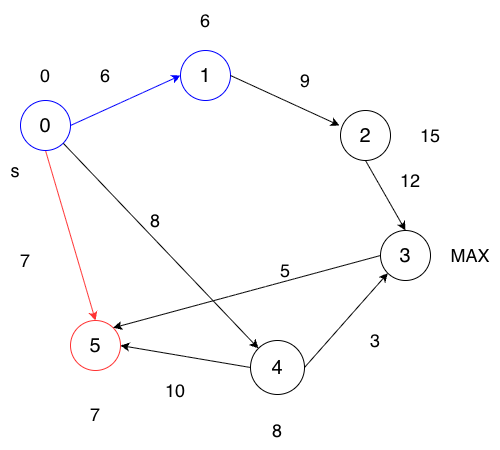

The diagram above was exported from draw.io. Its source (the exported page's mxGraphModel, read from the mxfile embedded in the PNG):
<mxGraphModel dx="976" dy="565" grid="1" gridSize="10" guides="1" tooltips="1" connect="1" arrows="1" fold="1" page="1" pageScale="1" pageWidth="827" pageHeight="1169" math="0" shadow="0">
  <root>
    <mxCell id="0" />
    <mxCell id="1" parent="0" />
    <mxCell id="DePy2Q2ZPgttYAn2OyDl-8" edge="1" parent="1" source="DePy2Q2ZPgttYAn2OyDl-1" style="rounded=0;orthogonalLoop=1;jettySize=auto;html=1;exitX=0.5;exitY=1;exitDx=0;exitDy=0;entryX=0.5;entryY=0;entryDx=0;entryDy=0;strokeColor=#FF3333;align=center;verticalAlign=middle;fontFamily=Helvetica;fontSize=11;fontColor=default;labelBackgroundColor=default;endArrow=classic;fillColor=default;" target="DePy2Q2ZPgttYAn2OyDl-5">
      <mxGeometry relative="1" as="geometry" />
    </mxCell>
    <mxCell id="DePy2Q2ZPgttYAn2OyDl-9" edge="1" parent="1" source="DePy2Q2ZPgttYAn2OyDl-1" style="rounded=0;orthogonalLoop=1;jettySize=auto;html=1;exitX=1;exitY=1;exitDx=0;exitDy=0;entryX=0;entryY=0;entryDx=0;entryDy=0;strokeColor=default;align=center;verticalAlign=middle;fontFamily=Helvetica;fontSize=11;fontColor=default;labelBackgroundColor=default;endArrow=classic;" target="DePy2Q2ZPgttYAn2OyDl-7">
      <mxGeometry relative="1" as="geometry" />
    </mxCell>
    <mxCell id="DePy2Q2ZPgttYAn2OyDl-10" edge="1" parent="1" source="DePy2Q2ZPgttYAn2OyDl-1" style="rounded=0;orthogonalLoop=1;jettySize=auto;html=1;exitX=1;exitY=0.5;exitDx=0;exitDy=0;entryX=0;entryY=0.5;entryDx=0;entryDy=0;strokeColor=#0000FF;align=center;verticalAlign=middle;fontFamily=Helvetica;fontSize=12;fontColor=default;labelBackgroundColor=default;endArrow=classic;fillColor=default;" target="DePy2Q2ZPgttYAn2OyDl-2">
      <mxGeometry relative="1" as="geometry" />
    </mxCell>
    <mxCell id="DePy2Q2ZPgttYAn2OyDl-1" parent="1" style="ellipse;whiteSpace=wrap;html=1;aspect=fixed;strokeColor=#0000FF;" value="&lt;span style=&quot;font-size: 20px;&quot;&gt;0&lt;/span&gt;" vertex="1">
      <mxGeometry height="50" width="50" x="180" y="130" as="geometry" />
    </mxCell>
    <mxCell id="DePy2Q2ZPgttYAn2OyDl-2" parent="1" style="ellipse;whiteSpace=wrap;html=1;aspect=fixed;rounded=0;strokeColor=#0000FF;align=center;verticalAlign=middle;fontFamily=Helvetica;fontSize=12;fontColor=default;labelBackgroundColor=default;fillColor=default;" value="&lt;span style=&quot;font-size: 20px;&quot;&gt;1&lt;/span&gt;" vertex="1">
      <mxGeometry height="50" width="50" x="340" y="80" as="geometry" />
    </mxCell>
    <mxCell id="DePy2Q2ZPgttYAn2OyDl-12" edge="1" parent="1" source="DePy2Q2ZPgttYAn2OyDl-3" style="rounded=0;orthogonalLoop=1;jettySize=auto;html=1;exitX=0.5;exitY=1;exitDx=0;exitDy=0;entryX=0.5;entryY=0;entryDx=0;entryDy=0;" target="DePy2Q2ZPgttYAn2OyDl-6">
      <mxGeometry relative="1" as="geometry" />
    </mxCell>
    <mxCell id="DePy2Q2ZPgttYAn2OyDl-3" parent="1" style="ellipse;whiteSpace=wrap;html=1;aspect=fixed;strokeColor=default;align=center;verticalAlign=middle;fontFamily=Helvetica;fontSize=12;fontColor=default;fillColor=default;" value="&lt;span style=&quot;font-size: 20px;&quot;&gt;2&lt;/span&gt;" vertex="1">
      <mxGeometry height="50" width="50" x="500" y="140" as="geometry" />
    </mxCell>
    <mxCell id="DePy2Q2ZPgttYAn2OyDl-5" parent="1" style="ellipse;whiteSpace=wrap;html=1;aspect=fixed;rounded=0;strokeColor=#FF3333;align=center;verticalAlign=middle;fontFamily=Helvetica;fontSize=11;fontColor=default;labelBackgroundColor=default;" value="&lt;font style=&quot;font-size: 20px;&quot;&gt;5&lt;/font&gt;" vertex="1">
      <mxGeometry height="50" width="50" x="230" y="350" as="geometry" />
    </mxCell>
    <mxCell id="DePy2Q2ZPgttYAn2OyDl-14" edge="1" parent="1" source="DePy2Q2ZPgttYAn2OyDl-6" style="rounded=0;orthogonalLoop=1;jettySize=auto;html=1;exitX=0;exitY=0.5;exitDx=0;exitDy=0;entryX=1;entryY=0;entryDx=0;entryDy=0;" target="DePy2Q2ZPgttYAn2OyDl-5">
      <mxGeometry relative="1" as="geometry" />
    </mxCell>
    <mxCell id="DePy2Q2ZPgttYAn2OyDl-6" parent="1" style="ellipse;whiteSpace=wrap;html=1;aspect=fixed;" value="&lt;span style=&quot;font-size: 20px;&quot;&gt;3&lt;/span&gt;" vertex="1">
      <mxGeometry height="50" width="50" x="540" y="260" as="geometry" />
    </mxCell>
    <mxCell id="DePy2Q2ZPgttYAn2OyDl-13" edge="1" parent="1" source="DePy2Q2ZPgttYAn2OyDl-7" style="rounded=0;orthogonalLoop=1;jettySize=auto;html=1;exitX=1;exitY=0.5;exitDx=0;exitDy=0;entryX=0;entryY=1;entryDx=0;entryDy=0;" target="DePy2Q2ZPgttYAn2OyDl-6">
      <mxGeometry relative="1" as="geometry" />
    </mxCell>
    <mxCell id="DePy2Q2ZPgttYAn2OyDl-15" edge="1" parent="1" source="DePy2Q2ZPgttYAn2OyDl-7" style="rounded=0;orthogonalLoop=1;jettySize=auto;html=1;exitX=0;exitY=0.5;exitDx=0;exitDy=0;entryX=1;entryY=0.5;entryDx=0;entryDy=0;" target="DePy2Q2ZPgttYAn2OyDl-5">
      <mxGeometry relative="1" as="geometry" />
    </mxCell>
    <mxCell id="DePy2Q2ZPgttYAn2OyDl-7" parent="1" style="ellipse;whiteSpace=wrap;html=1;aspect=fixed;rounded=0;strokeColor=default;align=center;verticalAlign=middle;fontFamily=Helvetica;fontSize=11;fontColor=default;labelBackgroundColor=default;" value="&lt;span style=&quot;font-size: 20px;&quot;&gt;4&lt;/span&gt;" vertex="1">
      <mxGeometry height="54" width="54" x="410" y="370" as="geometry" />
    </mxCell>
    <mxCell id="DePy2Q2ZPgttYAn2OyDl-11" edge="1" parent="1" source="DePy2Q2ZPgttYAn2OyDl-2" style="rounded=0;orthogonalLoop=1;jettySize=auto;html=1;exitX=1;exitY=0.5;exitDx=0;exitDy=0;entryX=-0.02;entryY=0.3;entryDx=0;entryDy=0;entryPerimeter=0;strokeColor=default;align=center;verticalAlign=middle;fontFamily=Helvetica;fontSize=12;fontColor=default;labelBackgroundColor=default;endArrow=classic;fillColor=default;" target="DePy2Q2ZPgttYAn2OyDl-3">
      <mxGeometry relative="1" as="geometry" />
    </mxCell>
    <mxCell id="DePy2Q2ZPgttYAn2OyDl-16" parent="1" style="text;html=1;whiteSpace=wrap;strokeColor=none;fillColor=none;align=center;verticalAlign=middle;rounded=0;autosize=1;resizable=0;" value="&lt;font style=&quot;font-size: 18px;&quot;&gt;6&lt;/font&gt;" vertex="1">
      <mxGeometry height="40" width="30" x="250" y="85" as="geometry" />
    </mxCell>
    <mxCell id="DePy2Q2ZPgttYAn2OyDl-17" parent="1" style="text;html=1;whiteSpace=wrap;strokeColor=none;fillColor=none;align=center;verticalAlign=middle;rounded=0;autosize=1;resizable=0;" value="&lt;font style=&quot;font-size: 18px;&quot;&gt;9&lt;/font&gt;" vertex="1">
      <mxGeometry height="40" width="30" x="450" y="90" as="geometry" />
    </mxCell>
    <mxCell id="DePy2Q2ZPgttYAn2OyDl-18" parent="1" style="text;html=1;whiteSpace=wrap;strokeColor=none;fillColor=none;align=center;verticalAlign=middle;rounded=0;autosize=1;resizable=0;" value="&lt;font style=&quot;font-size: 18px;&quot;&gt;12&lt;/font&gt;" vertex="1">
      <mxGeometry height="40" width="40" x="550" y="190" as="geometry" />
    </mxCell>
    <mxCell id="DePy2Q2ZPgttYAn2OyDl-19" parent="1" style="text;html=1;whiteSpace=wrap;strokeColor=none;fillColor=none;align=center;verticalAlign=middle;rounded=0;autosize=1;resizable=0;" value="&lt;font style=&quot;font-size: 18px;&quot;&gt;3&lt;/font&gt;" vertex="1">
      <mxGeometry height="40" width="30" x="520" y="350" as="geometry" />
    </mxCell>
    <mxCell id="DePy2Q2ZPgttYAn2OyDl-20" parent="1" style="text;html=1;whiteSpace=wrap;strokeColor=none;fillColor=none;align=center;verticalAlign=middle;rounded=0;autosize=1;resizable=0;" value="&lt;font style=&quot;font-size: 18px;&quot;&gt;5&lt;/font&gt;" vertex="1">
      <mxGeometry height="40" width="30" x="430" y="280" as="geometry" />
    </mxCell>
    <mxCell id="DePy2Q2ZPgttYAn2OyDl-21" parent="1" style="text;html=1;whiteSpace=wrap;strokeColor=none;fillColor=none;align=center;verticalAlign=middle;rounded=0;autosize=1;resizable=0;" value="&lt;font style=&quot;font-size: 18px;&quot;&gt;8&lt;/font&gt;" vertex="1">
      <mxGeometry height="40" width="30" x="300" y="230" as="geometry" />
    </mxCell>
    <mxCell id="DePy2Q2ZPgttYAn2OyDl-22" parent="1" style="text;html=1;whiteSpace=wrap;strokeColor=none;fillColor=none;align=center;verticalAlign=middle;rounded=0;autosize=1;resizable=0;" value="&lt;font style=&quot;font-size: 18px;&quot;&gt;7&lt;/font&gt;" vertex="1">
      <mxGeometry height="40" width="30" x="170" y="270" as="geometry" />
    </mxCell>
    <mxCell id="DePy2Q2ZPgttYAn2OyDl-23" parent="1" style="text;html=1;whiteSpace=wrap;strokeColor=none;fillColor=none;align=center;verticalAlign=middle;rounded=0;autosize=1;resizable=0;" value="&lt;font style=&quot;font-size: 18px;&quot;&gt;10&lt;/font&gt;" vertex="1">
      <mxGeometry height="40" width="40" x="315" y="400" as="geometry" />
    </mxCell>
    <mxCell id="DePy2Q2ZPgttYAn2OyDl-30" parent="1" style="text;html=1;whiteSpace=wrap;strokeColor=none;fillColor=none;align=center;verticalAlign=middle;rounded=0;autosize=1;resizable=0;" value="&lt;font style=&quot;font-size: 18px;&quot;&gt;s&lt;/font&gt;" vertex="1">
      <mxGeometry height="40" width="30" x="160" y="180" as="geometry" />
    </mxCell>
    <mxCell id="DePy2Q2ZPgttYAn2OyDl-31" parent="1" style="text;html=1;whiteSpace=wrap;strokeColor=none;fillColor=none;align=center;verticalAlign=middle;rounded=0;autosize=1;resizable=0;" value="&lt;font style=&quot;font-size: 18px;&quot;&gt;0&lt;/font&gt;" vertex="1">
      <mxGeometry height="40" width="30" x="190" y="85" as="geometry" />
    </mxCell>
    <mxCell id="DePy2Q2ZPgttYAn2OyDl-32" parent="1" style="text;html=1;whiteSpace=wrap;strokeColor=none;fillColor=none;align=center;verticalAlign=middle;rounded=0;autosize=1;resizable=0;" value="&lt;font style=&quot;font-size: 18px;&quot;&gt;6&lt;/font&gt;" vertex="1">
      <mxGeometry height="40" width="30" x="350" y="30" as="geometry" />
    </mxCell>
    <mxCell id="DePy2Q2ZPgttYAn2OyDl-33" parent="1" style="text;html=1;whiteSpace=wrap;strokeColor=none;fillColor=none;align=center;verticalAlign=middle;rounded=0;autosize=1;resizable=0;" value="&lt;font style=&quot;font-size: 18px;&quot;&gt;15&lt;/font&gt;" vertex="1">
      <mxGeometry height="40" width="40" x="570" y="145" as="geometry" />
    </mxCell>
    <mxCell id="DePy2Q2ZPgttYAn2OyDl-34" parent="1" style="text;html=1;whiteSpace=wrap;strokeColor=none;fillColor=none;align=center;verticalAlign=middle;rounded=0;autosize=1;resizable=0;" value="&lt;font style=&quot;font-size: 18px;&quot;&gt;MAX&lt;/font&gt;" vertex="1">
      <mxGeometry height="40" width="60" x="600" y="265" as="geometry" />
    </mxCell>
    <mxCell id="DePy2Q2ZPgttYAn2OyDl-37" parent="1" style="text;html=1;whiteSpace=wrap;strokeColor=none;fillColor=none;align=center;verticalAlign=middle;rounded=0;autosize=1;resizable=0;" value="&lt;font style=&quot;font-size: 18px;&quot;&gt;8&lt;/font&gt;" vertex="1">
      <mxGeometry height="40" width="30" x="422" y="440" as="geometry" />
    </mxCell>
    <mxCell id="DePy2Q2ZPgttYAn2OyDl-38" parent="1" style="text;html=1;whiteSpace=wrap;strokeColor=none;fillColor=none;align=center;verticalAlign=middle;rounded=0;autosize=1;resizable=0;" value="&lt;font style=&quot;font-size: 18px;&quot;&gt;7&lt;/font&gt;" vertex="1">
      <mxGeometry height="40" width="30" x="240" y="424" as="geometry" />
    </mxCell>
  </root>
</mxGraphModel>